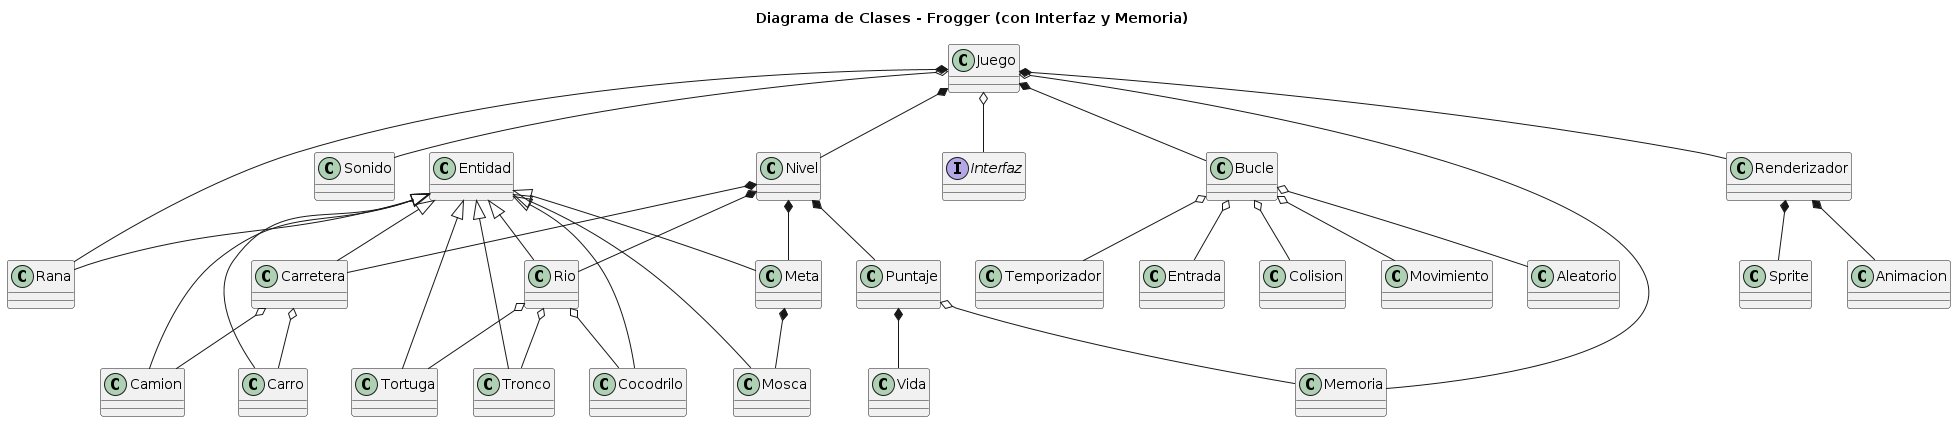

The diagram above was rendered by PlantUML. Its source (embedded in the PNG):
@startuml Frogger

title Diagrama de Clases - Frogger (con Interfaz y Memoria)

' Clases principales

class Juego

class Bucle

class Nivel

class Puntaje

class Entrada

class Entidad

class Rana

class Carro

class Camion

class Tronco

class Tortuga

class Cocodrilo

class Mosca

class Meta

class Rio

class Carretera

class Vida

class Colision

class Movimiento

class Renderizador

class Sprite

class Animacion

class Sonido

class Aleatorio

class Temporizador

class Memoria

' Nueva interfaz

interface Interfaz

' Relaciones principales

Juego *-- Bucle

Juego *-- Nivel

Juego *-- Rana

Juego *-- Renderizador

Juego o-- Sonido

Juego o-- Interfaz

Juego o-- Memoria

Bucle o-- Entrada

Bucle o-- Movimiento

Bucle o-- Colision

Bucle o-- Temporizador

Bucle o-- Aleatorio

Nivel *-- Puntaje

Nivel *-- Rio

Nivel *-- Carretera

Nivel *-- Meta

Puntaje *-- Vida

Puntaje o-- Memoria

Rio o-- Tronco

Rio o-- Tortuga

Rio o-- Cocodrilo

Carretera o-- Carro

Carretera o-- Camion

Meta *-- Mosca

' Entidad como clase base (herencia)

Entidad <|-- Rana

Entidad <|-- Carro

Entidad <|-- Camion

Entidad <|-- Tronco

Entidad <|-- Tortuga

Entidad <|-- Cocodrilo

Entidad <|-- Mosca

Entidad <|-- Meta

Entidad <|-- Rio

Entidad <|-- Carretera

' Renderizado

Renderizador *-- Sprite

Renderizador *-- Animacion

@enduml